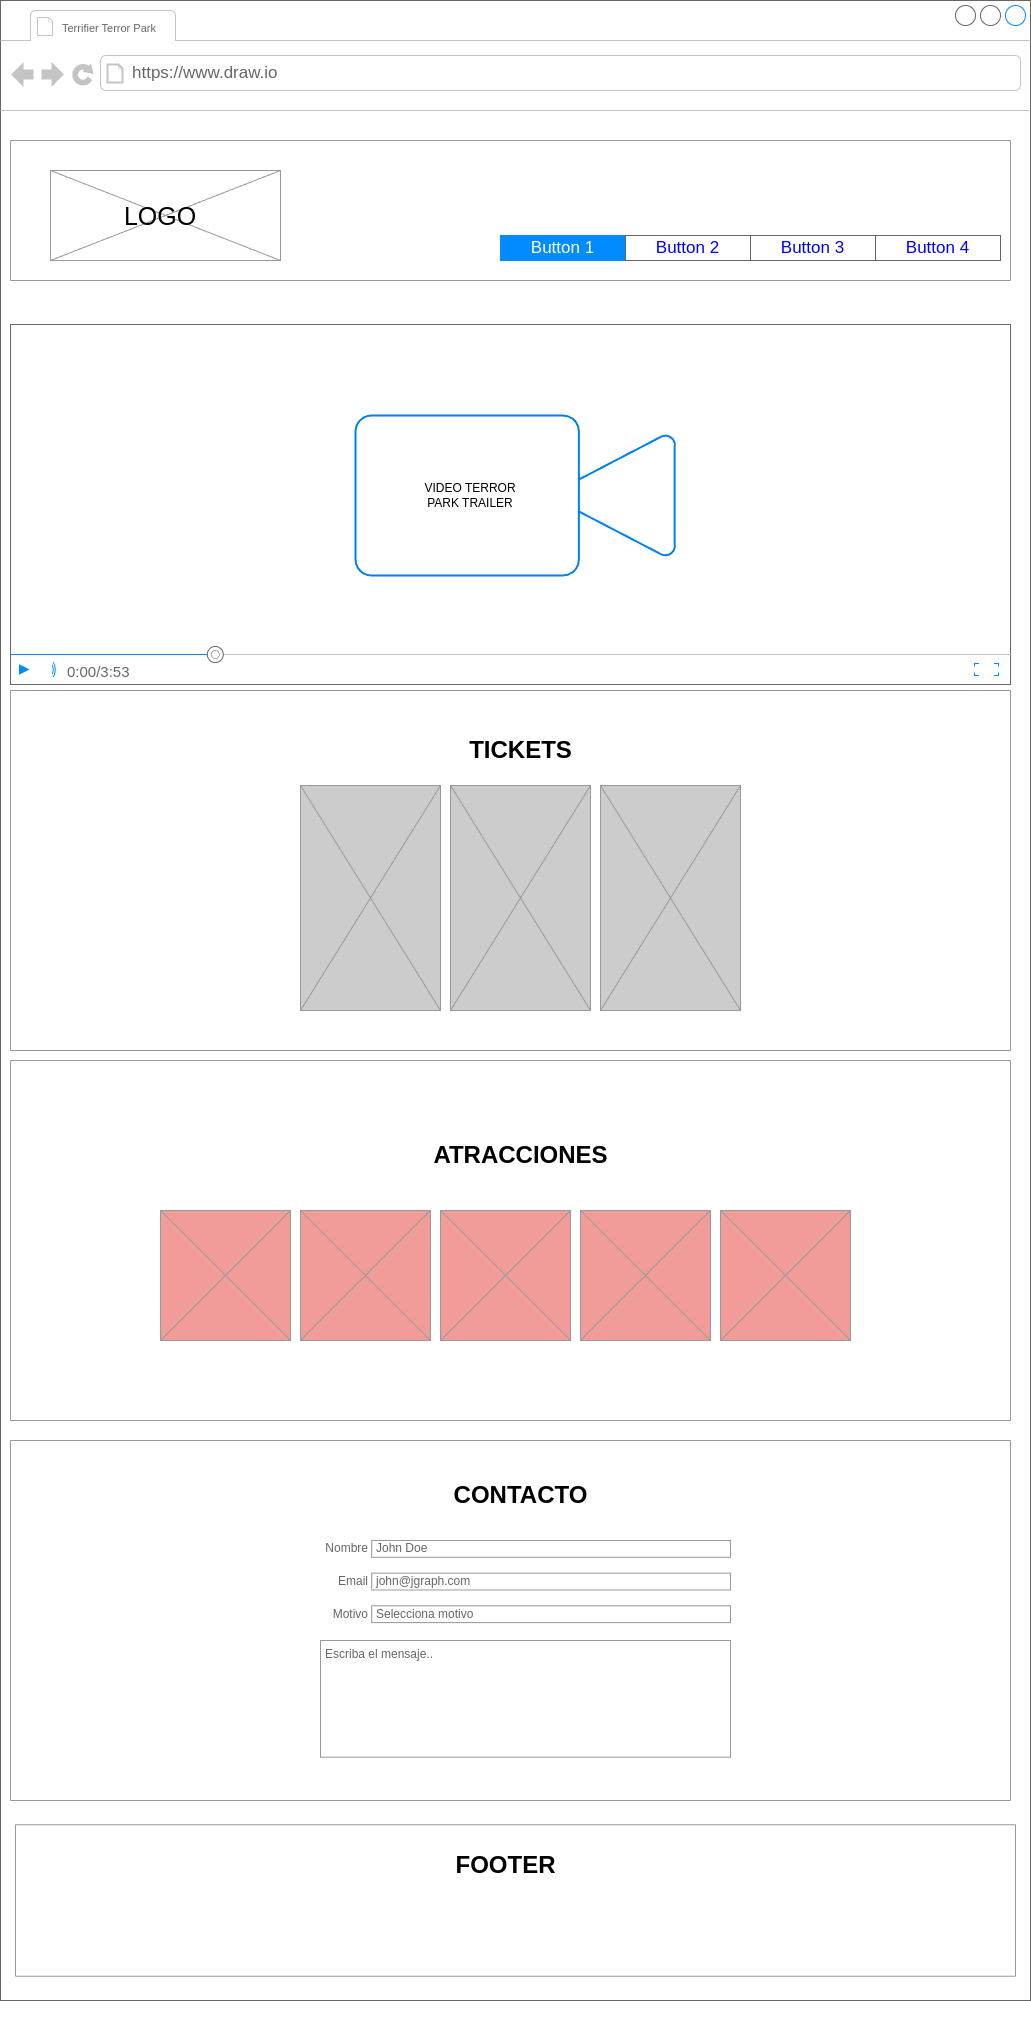

The diagram above was exported from draw.io. Its source (the exported page's mxGraphModel, read from the mxfile embedded in the PNG):
<mxGraphModel dx="2214" dy="687" grid="1" gridSize="10" guides="1" tooltips="1" connect="1" arrows="1" fold="1" page="1" pageScale="1" pageWidth="1100" pageHeight="850" background="#ffffff" math="0" shadow="0">
  <root>
    <mxCell id="0" />
    <mxCell id="1" parent="0" />
    <mxCell id="P_YrPQooRFVnnNei9Mit-43" value="" style="strokeWidth=1;shadow=0;dashed=0;align=center;html=1;shape=mxgraph.mockup.containers.browserWindow;rSize=0;strokeColor=#666666;strokeColor2=#008cff;strokeColor3=#c4c4c4;mainText=,;recursiveResize=0;gradientColor=default;fillColor=default;" parent="1" vertex="1">
      <mxGeometry x="-10" y="180" width="1030" height="2000" as="geometry" />
    </mxCell>
    <mxCell id="P_YrPQooRFVnnNei9Mit-44" value="&lt;font style=&quot;font-size: 11px;&quot;&gt;Terrifier Terror Park&lt;/font&gt;" style="strokeWidth=1;shadow=0;dashed=0;align=center;html=1;shape=mxgraph.mockup.containers.anchor;fontSize=17;fontColor=#666666;align=left;whiteSpace=wrap;spacingBottom=-12;" parent="P_YrPQooRFVnnNei9Mit-43" vertex="1">
      <mxGeometry x="60" y="12" width="100" height="18" as="geometry" />
    </mxCell>
    <mxCell id="P_YrPQooRFVnnNei9Mit-45" value="https://www.draw.io" style="strokeWidth=1;shadow=0;dashed=0;align=center;html=1;shape=mxgraph.mockup.containers.anchor;rSize=0;fontSize=17;fontColor=#666666;align=left;" parent="P_YrPQooRFVnnNei9Mit-43" vertex="1">
      <mxGeometry x="130" y="60" width="250" height="26" as="geometry" />
    </mxCell>
    <mxCell id="P_YrPQooRFVnnNei9Mit-48" value="" style="strokeWidth=1;shadow=0;dashed=0;align=center;html=1;shape=mxgraph.mockup.forms.anchor;align=right;spacingRight=2;fontColor=#666666;" parent="P_YrPQooRFVnnNei9Mit-43" vertex="1">
      <mxGeometry x="230" y="495" width="50" height="18" as="geometry" />
    </mxCell>
    <mxCell id="P_YrPQooRFVnnNei9Mit-50" value="" style="strokeWidth=1;shadow=0;dashed=0;align=center;html=1;shape=mxgraph.mockup.forms.anchor;align=right;spacingRight=2;fontColor=#666666;" parent="P_YrPQooRFVnnNei9Mit-43" vertex="1">
      <mxGeometry x="230" y="530" width="50" height="18" as="geometry" />
    </mxCell>
    <mxCell id="P_YrPQooRFVnnNei9Mit-52" value="" style="strokeWidth=1;shadow=0;dashed=0;align=center;html=1;shape=mxgraph.mockup.forms.anchor;align=right;spacingRight=2;fontColor=#666666;" parent="P_YrPQooRFVnnNei9Mit-43" vertex="1">
      <mxGeometry x="230" y="565" width="50" height="18" as="geometry" />
    </mxCell>
    <mxCell id="P_YrPQooRFVnnNei9Mit-54" value="" style="strokeWidth=1;shadow=0;dashed=0;align=center;html=1;shape=mxgraph.mockup.forms.anchor;align=right;spacingRight=2;fontColor=#666666;" parent="P_YrPQooRFVnnNei9Mit-43" vertex="1">
      <mxGeometry x="230" y="600" width="50" height="18" as="geometry" />
    </mxCell>
    <mxCell id="P_YrPQooRFVnnNei9Mit-57" value="" style="verticalLabelPosition=bottom;shadow=0;dashed=0;align=center;html=1;verticalAlign=top;strokeWidth=1;shape=mxgraph.mockup.graphics.simpleIcon;strokeColor=#999999;movable=1;resizable=1;rotatable=1;deletable=1;editable=1;locked=0;connectable=1;" parent="P_YrPQooRFVnnNei9Mit-43" vertex="1">
      <mxGeometry x="50" y="170" width="230" height="90" as="geometry" />
    </mxCell>
    <mxCell id="P_YrPQooRFVnnNei9Mit-88" value="&lt;font style=&quot;font-size: 25px;&quot;&gt;LOGO&lt;/font&gt;" style="text;html=1;align=center;verticalAlign=middle;whiteSpace=wrap;rounded=0;movable=1;resizable=1;rotatable=1;deletable=1;editable=1;locked=0;connectable=1;" parent="P_YrPQooRFVnnNei9Mit-43" vertex="1">
      <mxGeometry x="60" y="190" width="200" height="50" as="geometry" />
    </mxCell>
    <mxCell id="P_YrPQooRFVnnNei9Mit-107" value="" style="verticalLabelPosition=bottom;shadow=0;dashed=0;align=center;html=1;verticalAlign=top;strokeWidth=1;shape=mxgraph.mockup.containers.videoPlayer;strokeColor=#666666;strokeColor2=#008cff;strokeColor3=#c4c4c4;textColor=#666666;fillColor2=#008cff;barHeight=30;barPos=20;" parent="P_YrPQooRFVnnNei9Mit-43" vertex="1">
      <mxGeometry x="10" y="324" width="1000" height="360" as="geometry" />
    </mxCell>
    <mxCell id="P_YrPQooRFVnnNei9Mit-108" value="" style="swimlane;shape=mxgraph.bootstrap.anchor;strokeColor=#666666;fillColor=#ffffff;fontColor=#0000FF;fontStyle=0;childLayout=stackLayout;horizontal=0;startSize=0;horizontalStack=1;resizeParent=1;resizeParentMax=0;resizeLast=0;collapsible=0;marginBottom=0;whiteSpace=wrap;html=1;" parent="P_YrPQooRFVnnNei9Mit-43" vertex="1">
      <mxGeometry x="500" y="235" width="500" height="25" as="geometry" />
    </mxCell>
    <mxCell id="P_YrPQooRFVnnNei9Mit-109" value="Button 1" style="text;strokeColor=#008CFF;align=center;verticalAlign=middle;spacingLeft=10;spacingRight=10;overflow=hidden;points=[[0,0.5],[1,0.5]];portConstraint=eastwest;rotatable=0;whiteSpace=wrap;html=1;fillColor=#008CFF;fontColor=#ffffff;fontSize=17;" parent="P_YrPQooRFVnnNei9Mit-108" vertex="1">
      <mxGeometry width="125" height="25" as="geometry" />
    </mxCell>
    <mxCell id="P_YrPQooRFVnnNei9Mit-110" value="Button 2" style="text;strokeColor=inherit;align=center;verticalAlign=middle;spacingLeft=10;spacingRight=10;overflow=hidden;points=[[0,0.5],[1,0.5]];portConstraint=eastwest;rotatable=0;whiteSpace=wrap;html=1;fillColor=inherit;fontColor=inherit;fontSize=17;" parent="P_YrPQooRFVnnNei9Mit-108" vertex="1">
      <mxGeometry x="125" width="125" height="25" as="geometry" />
    </mxCell>
    <mxCell id="P_YrPQooRFVnnNei9Mit-111" value="Button 3" style="text;strokeColor=inherit;align=center;verticalAlign=middle;spacingLeft=10;spacingRight=10;overflow=hidden;points=[[0,0.5],[1,0.5]];portConstraint=eastwest;rotatable=0;whiteSpace=wrap;html=1;fillColor=inherit;fontColor=inherit;fontSize=17;" parent="P_YrPQooRFVnnNei9Mit-108" vertex="1">
      <mxGeometry x="250" width="125" height="25" as="geometry" />
    </mxCell>
    <mxCell id="P_YrPQooRFVnnNei9Mit-112" value="Button 4" style="text;strokeColor=inherit;align=center;verticalAlign=middle;spacingLeft=10;spacingRight=10;overflow=hidden;points=[[0,0.5],[1,0.5]];portConstraint=eastwest;rotatable=0;whiteSpace=wrap;html=1;fillColor=inherit;fontColor=inherit;fontSize=17;" parent="P_YrPQooRFVnnNei9Mit-108" vertex="1">
      <mxGeometry x="375" width="125" height="25" as="geometry" />
    </mxCell>
    <mxCell id="P_YrPQooRFVnnNei9Mit-115" value="" style="html=1;verticalLabelPosition=bottom;align=center;labelBackgroundColor=#ffffff;verticalAlign=top;strokeWidth=2;strokeColor=#0080F0;shadow=0;dashed=0;shape=mxgraph.ios7.icons.video_conversation;" parent="P_YrPQooRFVnnNei9Mit-43" vertex="1">
      <mxGeometry x="355" y="415" width="320" height="160" as="geometry" />
    </mxCell>
    <mxCell id="P_YrPQooRFVnnNei9Mit-116" value="VIDEO TERROR PARK TRAILER" style="text;html=1;align=center;verticalAlign=middle;whiteSpace=wrap;rounded=0;" parent="P_YrPQooRFVnnNei9Mit-43" vertex="1">
      <mxGeometry x="420" y="440" width="100" height="110" as="geometry" />
    </mxCell>
    <mxCell id="P_YrPQooRFVnnNei9Mit-118" style="edgeStyle=orthogonalEdgeStyle;rounded=0;orthogonalLoop=1;jettySize=auto;html=1;exitX=0.5;exitY=1;exitDx=0;exitDy=0;" parent="P_YrPQooRFVnnNei9Mit-43" source="P_YrPQooRFVnnNei9Mit-116" target="P_YrPQooRFVnnNei9Mit-116" edge="1">
      <mxGeometry relative="1" as="geometry" />
    </mxCell>
    <mxCell id="iEJvDpS68jFy7bRB699J-30" value="" style="group" parent="P_YrPQooRFVnnNei9Mit-43" vertex="1" connectable="0">
      <mxGeometry y="130" width="1020" height="160" as="geometry" />
    </mxCell>
    <mxCell id="iEJvDpS68jFy7bRB699J-31" value="" style="group" parent="iEJvDpS68jFy7bRB699J-30" vertex="1" connectable="0">
      <mxGeometry width="1020" height="160" as="geometry" />
    </mxCell>
    <mxCell id="iEJvDpS68jFy7bRB699J-4" value="" style="verticalLabelPosition=bottom;shadow=0;dashed=0;align=center;html=1;verticalAlign=top;strokeWidth=1;shape=mxgraph.mockup.markup.line;strokeColor=#999999;" parent="iEJvDpS68jFy7bRB699J-31" vertex="1">
      <mxGeometry x="10" width="1000" height="20" as="geometry" />
    </mxCell>
    <mxCell id="iEJvDpS68jFy7bRB699J-6" value="" style="verticalLabelPosition=bottom;shadow=0;dashed=0;align=center;html=1;verticalAlign=top;strokeWidth=1;shape=mxgraph.mockup.markup.line;strokeColor=#999999;direction=north;" parent="iEJvDpS68jFy7bRB699J-31" vertex="1">
      <mxGeometry y="10" width="20" height="140" as="geometry" />
    </mxCell>
    <mxCell id="iEJvDpS68jFy7bRB699J-7" value="" style="verticalLabelPosition=bottom;shadow=0;dashed=0;align=center;html=1;verticalAlign=top;strokeWidth=1;shape=mxgraph.mockup.markup.line;strokeColor=#999999;" parent="iEJvDpS68jFy7bRB699J-31" vertex="1">
      <mxGeometry x="10" y="140" width="1000" height="20" as="geometry" />
    </mxCell>
    <mxCell id="iEJvDpS68jFy7bRB699J-29" value="" style="verticalLabelPosition=bottom;shadow=0;dashed=0;align=center;html=1;verticalAlign=top;strokeWidth=1;shape=mxgraph.mockup.markup.line;strokeColor=#999999;direction=north;" parent="iEJvDpS68jFy7bRB699J-31" vertex="1">
      <mxGeometry x="1000" y="10" width="20" height="140" as="geometry" />
    </mxCell>
    <mxCell id="iEJvDpS68jFy7bRB699J-37" value="" style="verticalLabelPosition=bottom;shadow=0;dashed=0;align=center;html=1;verticalAlign=top;strokeWidth=1;shape=mxgraph.mockup.graphics.simpleIcon;strokeColor=#999999;fillColor=#CCCCCC;" parent="P_YrPQooRFVnnNei9Mit-43" vertex="1">
      <mxGeometry x="300" y="785" width="140" height="225" as="geometry" />
    </mxCell>
    <mxCell id="iEJvDpS68jFy7bRB699J-41" value="TICKETS" style="text;strokeColor=none;fillColor=none;html=1;fontSize=24;fontStyle=1;verticalAlign=middle;align=center;" parent="P_YrPQooRFVnnNei9Mit-43" vertex="1">
      <mxGeometry x="470" y="730" width="100" height="40" as="geometry" />
    </mxCell>
    <mxCell id="iEJvDpS68jFy7bRB699J-45" value="" style="verticalLabelPosition=bottom;shadow=0;dashed=0;align=center;html=1;verticalAlign=top;strokeWidth=1;shape=mxgraph.mockup.graphics.simpleIcon;strokeColor=#999999;fillColor=#CCCCCC;" parent="P_YrPQooRFVnnNei9Mit-43" vertex="1">
      <mxGeometry x="450" y="785" width="140" height="225" as="geometry" />
    </mxCell>
    <mxCell id="iEJvDpS68jFy7bRB699J-46" value="" style="verticalLabelPosition=bottom;shadow=0;dashed=0;align=center;html=1;verticalAlign=top;strokeWidth=1;shape=mxgraph.mockup.graphics.simpleIcon;strokeColor=#999999;fillColor=#CCCCCC;" parent="P_YrPQooRFVnnNei9Mit-43" vertex="1">
      <mxGeometry x="600" y="785" width="140" height="225" as="geometry" />
    </mxCell>
    <mxCell id="iEJvDpS68jFy7bRB699J-54" value="" style="verticalLabelPosition=bottom;shadow=0;dashed=0;align=center;html=1;verticalAlign=top;strokeWidth=1;shape=mxgraph.mockup.graphics.simpleIcon;strokeColor=#999999;fillColor=#F19C99;" parent="P_YrPQooRFVnnNei9Mit-43" vertex="1">
      <mxGeometry x="160" y="1210" width="130" height="130" as="geometry" />
    </mxCell>
    <mxCell id="iEJvDpS68jFy7bRB699J-55" value="" style="verticalLabelPosition=bottom;shadow=0;dashed=0;align=center;html=1;verticalAlign=top;strokeWidth=1;shape=mxgraph.mockup.graphics.simpleIcon;strokeColor=#999999;fillColor=#F19C99;" parent="P_YrPQooRFVnnNei9Mit-43" vertex="1">
      <mxGeometry x="300" y="1210" width="130" height="130" as="geometry" />
    </mxCell>
    <mxCell id="iEJvDpS68jFy7bRB699J-57" value="" style="verticalLabelPosition=bottom;shadow=0;dashed=0;align=center;html=1;verticalAlign=top;strokeWidth=1;shape=mxgraph.mockup.graphics.simpleIcon;strokeColor=#999999;fillColor=#F19C99;" parent="P_YrPQooRFVnnNei9Mit-43" vertex="1">
      <mxGeometry x="580" y="1210" width="130" height="130" as="geometry" />
    </mxCell>
    <mxCell id="iEJvDpS68jFy7bRB699J-58" value="" style="verticalLabelPosition=bottom;shadow=0;dashed=0;align=center;html=1;verticalAlign=top;strokeWidth=1;shape=mxgraph.mockup.graphics.simpleIcon;strokeColor=#999999;fillColor=#F19C99;" parent="P_YrPQooRFVnnNei9Mit-43" vertex="1">
      <mxGeometry x="720" y="1210" width="130" height="130" as="geometry" />
    </mxCell>
    <mxCell id="iEJvDpS68jFy7bRB699J-32" value="" style="verticalLabelPosition=bottom;shadow=0;dashed=0;align=center;html=1;verticalAlign=top;strokeWidth=1;shape=mxgraph.mockup.markup.line;strokeColor=#999999;" parent="P_YrPQooRFVnnNei9Mit-43" vertex="1">
      <mxGeometry x="10" y="680" width="1000" height="20" as="geometry" />
    </mxCell>
    <mxCell id="iEJvDpS68jFy7bRB699J-33" value="" style="verticalLabelPosition=bottom;shadow=0;dashed=0;align=center;html=1;verticalAlign=top;strokeWidth=1;shape=mxgraph.mockup.markup.line;strokeColor=#999999;" parent="P_YrPQooRFVnnNei9Mit-43" vertex="1">
      <mxGeometry x="10" y="1040" width="1000" height="20" as="geometry" />
    </mxCell>
    <mxCell id="iEJvDpS68jFy7bRB699J-34" value="" style="verticalLabelPosition=bottom;shadow=0;dashed=0;align=center;html=1;verticalAlign=top;strokeWidth=1;shape=mxgraph.mockup.markup.line;strokeColor=#999999;direction=north;" parent="P_YrPQooRFVnnNei9Mit-43" vertex="1">
      <mxGeometry x="1000" y="690" width="20" height="360" as="geometry" />
    </mxCell>
    <mxCell id="iEJvDpS68jFy7bRB699J-47" value="" style="verticalLabelPosition=bottom;shadow=0;dashed=0;align=center;html=1;verticalAlign=top;strokeWidth=1;shape=mxgraph.mockup.markup.line;strokeColor=#999999;direction=north;" parent="P_YrPQooRFVnnNei9Mit-43" vertex="1">
      <mxGeometry y="690" width="20" height="360" as="geometry" />
    </mxCell>
    <mxCell id="iEJvDpS68jFy7bRB699J-49" value="" style="group" parent="P_YrPQooRFVnnNei9Mit-43" vertex="1" connectable="0">
      <mxGeometry y="1050" width="1020" height="380" as="geometry" />
    </mxCell>
    <mxCell id="iEJvDpS68jFy7bRB699J-50" value="" style="verticalLabelPosition=bottom;shadow=0;dashed=0;align=center;html=1;verticalAlign=top;strokeWidth=1;shape=mxgraph.mockup.markup.line;strokeColor=#999999;" parent="iEJvDpS68jFy7bRB699J-49" vertex="1">
      <mxGeometry x="10" width="1000" height="20" as="geometry" />
    </mxCell>
    <mxCell id="iEJvDpS68jFy7bRB699J-51" value="" style="verticalLabelPosition=bottom;shadow=0;dashed=0;align=center;html=1;verticalAlign=top;strokeWidth=1;shape=mxgraph.mockup.markup.line;strokeColor=#999999;" parent="iEJvDpS68jFy7bRB699J-49" vertex="1">
      <mxGeometry x="10" y="360" width="1000" height="20" as="geometry" />
    </mxCell>
    <mxCell id="iEJvDpS68jFy7bRB699J-52" value="" style="verticalLabelPosition=bottom;shadow=0;dashed=0;align=center;html=1;verticalAlign=top;strokeWidth=1;shape=mxgraph.mockup.markup.line;strokeColor=#999999;direction=north;" parent="iEJvDpS68jFy7bRB699J-49" vertex="1">
      <mxGeometry x="1000" y="10" width="20" height="360" as="geometry" />
    </mxCell>
    <mxCell id="iEJvDpS68jFy7bRB699J-53" value="" style="verticalLabelPosition=bottom;shadow=0;dashed=0;align=center;html=1;verticalAlign=top;strokeWidth=1;shape=mxgraph.mockup.markup.line;strokeColor=#999999;direction=north;" parent="iEJvDpS68jFy7bRB699J-49" vertex="1">
      <mxGeometry y="10" width="20" height="360" as="geometry" />
    </mxCell>
    <mxCell id="iEJvDpS68jFy7bRB699J-102" value="ATRACCIONES" style="text;strokeColor=none;fillColor=none;html=1;fontSize=24;fontStyle=1;verticalAlign=middle;align=center;" parent="iEJvDpS68jFy7bRB699J-49" vertex="1">
      <mxGeometry x="385" y="80" width="270" height="50" as="geometry" />
    </mxCell>
    <mxCell id="iEJvDpS68jFy7bRB699J-56" value="" style="verticalLabelPosition=bottom;shadow=0;dashed=0;align=center;html=1;verticalAlign=top;strokeWidth=1;shape=mxgraph.mockup.graphics.simpleIcon;strokeColor=#999999;fillColor=#F19C99;" parent="P_YrPQooRFVnnNei9Mit-43" vertex="1">
      <mxGeometry x="440" y="1210" width="130" height="130" as="geometry" />
    </mxCell>
    <mxCell id="iEJvDpS68jFy7bRB699J-103" value="" style="group" parent="P_YrPQooRFVnnNei9Mit-43" vertex="1" connectable="0">
      <mxGeometry y="1430" width="1020" height="380" as="geometry" />
    </mxCell>
    <mxCell id="iEJvDpS68jFy7bRB699J-104" value="" style="verticalLabelPosition=bottom;shadow=0;dashed=0;align=center;html=1;verticalAlign=top;strokeWidth=1;shape=mxgraph.mockup.markup.line;strokeColor=#999999;" parent="iEJvDpS68jFy7bRB699J-103" vertex="1">
      <mxGeometry x="10" width="1000" height="20" as="geometry" />
    </mxCell>
    <mxCell id="iEJvDpS68jFy7bRB699J-105" value="" style="verticalLabelPosition=bottom;shadow=0;dashed=0;align=center;html=1;verticalAlign=top;strokeWidth=1;shape=mxgraph.mockup.markup.line;strokeColor=#999999;" parent="iEJvDpS68jFy7bRB699J-103" vertex="1">
      <mxGeometry x="10" y="360" width="1000" height="20" as="geometry" />
    </mxCell>
    <mxCell id="iEJvDpS68jFy7bRB699J-106" value="" style="verticalLabelPosition=bottom;shadow=0;dashed=0;align=center;html=1;verticalAlign=top;strokeWidth=1;shape=mxgraph.mockup.markup.line;strokeColor=#999999;direction=north;" parent="iEJvDpS68jFy7bRB699J-103" vertex="1">
      <mxGeometry x="1000" y="10" width="20" height="360" as="geometry" />
    </mxCell>
    <mxCell id="iEJvDpS68jFy7bRB699J-107" value="" style="verticalLabelPosition=bottom;shadow=0;dashed=0;align=center;html=1;verticalAlign=top;strokeWidth=1;shape=mxgraph.mockup.markup.line;strokeColor=#999999;direction=north;" parent="iEJvDpS68jFy7bRB699J-103" vertex="1">
      <mxGeometry y="10" width="20" height="360" as="geometry" />
    </mxCell>
    <mxCell id="iEJvDpS68jFy7bRB699J-108" value="CONTACTO" style="text;strokeColor=none;fillColor=none;html=1;fontSize=24;fontStyle=1;verticalAlign=middle;align=center;" parent="P_YrPQooRFVnnNei9Mit-43" vertex="1">
      <mxGeometry x="385" y="1470" width="270" height="50" as="geometry" />
    </mxCell>
    <mxCell id="iEJvDpS68jFy7bRB699J-115" value="" style="strokeWidth=1;shadow=0;dashed=0;align=center;html=1;shape=mxgraph.mockup.forms.anchor;align=right;spacingRight=2;fontColor=#666666;" parent="P_YrPQooRFVnnNei9Mit-43" vertex="1">
      <mxGeometry x="310" y="1978" width="51.25" height="16.8" as="geometry" />
    </mxCell>
    <mxCell id="iEJvDpS68jFy7bRB699J-117" value="" style="strokeWidth=1;shadow=0;dashed=0;align=center;html=1;shape=mxgraph.mockup.forms.anchor;align=right;spacingRight=2;fontColor=#666666;" parent="P_YrPQooRFVnnNei9Mit-43" vertex="1">
      <mxGeometry x="310" y="2010.6666666666667" width="51.25" height="16.8" as="geometry" />
    </mxCell>
    <mxCell id="iEJvDpS68jFy7bRB699J-129" value="" style="group" parent="P_YrPQooRFVnnNei9Mit-43" vertex="1" connectable="0">
      <mxGeometry x="320" y="1540" width="410" height="216.67000000000007" as="geometry" />
    </mxCell>
    <mxCell id="iEJvDpS68jFy7bRB699J-109" value="Nombre" style="strokeWidth=1;shadow=0;dashed=0;align=center;html=1;shape=mxgraph.mockup.forms.anchor;align=right;spacingRight=2;fontColor=#666666;" parent="iEJvDpS68jFy7bRB699J-129" vertex="1">
      <mxGeometry width="51.25" height="16.8" as="geometry" />
    </mxCell>
    <mxCell id="iEJvDpS68jFy7bRB699J-110" value="John Doe" style="strokeWidth=1;shadow=0;dashed=0;align=center;html=1;shape=mxgraph.mockup.forms.rrect;fillColor=#ffffff;rSize=0;fontColor=#666666;align=left;spacingLeft=3;strokeColor=#999999;" parent="iEJvDpS68jFy7bRB699J-129" vertex="1">
      <mxGeometry x="51.25" width="358.75" height="16.8" as="geometry" />
    </mxCell>
    <mxCell id="iEJvDpS68jFy7bRB699J-111" value="Email" style="strokeWidth=1;shadow=0;dashed=0;align=center;html=1;shape=mxgraph.mockup.forms.anchor;align=right;spacingRight=2;fontColor=#666666;" parent="iEJvDpS68jFy7bRB699J-129" vertex="1">
      <mxGeometry y="32.66666666666674" width="51.25" height="16.8" as="geometry" />
    </mxCell>
    <mxCell id="iEJvDpS68jFy7bRB699J-112" value="john@jgraph.com" style="strokeWidth=1;shadow=0;dashed=0;align=center;html=1;shape=mxgraph.mockup.forms.rrect;fillColor=#ffffff;rSize=0;fontColor=#666666;align=left;spacingLeft=3;strokeColor=#999999;" parent="iEJvDpS68jFy7bRB699J-129" vertex="1">
      <mxGeometry x="51.25" y="32.66666666666674" width="358.75" height="16.8" as="geometry" />
    </mxCell>
    <mxCell id="iEJvDpS68jFy7bRB699J-113" value="Motivo" style="strokeWidth=1;shadow=0;dashed=0;align=center;html=1;shape=mxgraph.mockup.forms.anchor;align=right;spacingRight=2;fontColor=#666666;" parent="iEJvDpS68jFy7bRB699J-129" vertex="1">
      <mxGeometry y="65.33333333333326" width="51.25" height="16.8" as="geometry" />
    </mxCell>
    <mxCell id="iEJvDpS68jFy7bRB699J-114" value="Selecciona motivo" style="strokeWidth=1;shadow=0;dashed=0;align=center;html=1;shape=mxgraph.mockup.forms.rrect;fillColor=#ffffff;rSize=0;fontColor=#666666;align=left;spacingLeft=3;strokeColor=#999999;" parent="iEJvDpS68jFy7bRB699J-129" vertex="1">
      <mxGeometry x="51.25" y="65.33333333333326" width="358.75" height="16.8" as="geometry" />
    </mxCell>
    <mxCell id="iEJvDpS68jFy7bRB699J-119" value="Escriba el mensaje.." style="strokeWidth=1;shadow=0;dashed=0;align=center;html=1;shape=mxgraph.mockup.forms.rrect;fillColor=#ffffff;rSize=0;fontColor=#666666;align=left;spacingLeft=3;strokeColor=#999999;verticalAlign=top;whiteSpace=wrap;" parent="iEJvDpS68jFy7bRB699J-129" vertex="1">
      <mxGeometry y="100.00333333333333" width="410" height="116.66666666666667" as="geometry" />
    </mxCell>
    <mxCell id="iEJvDpS68jFy7bRB699J-130" value="" style="group" parent="P_YrPQooRFVnnNei9Mit-43" vertex="1" connectable="0">
      <mxGeometry x="5" y="1820" width="1020" height="160" as="geometry" />
    </mxCell>
    <mxCell id="iEJvDpS68jFy7bRB699J-131" value="" style="verticalLabelPosition=bottom;shadow=0;dashed=0;align=center;html=1;verticalAlign=top;strokeWidth=1;shape=mxgraph.mockup.markup.line;strokeColor=#999999;" parent="iEJvDpS68jFy7bRB699J-130" vertex="1">
      <mxGeometry x="10" width="1000" height="8.421052631578947" as="geometry" />
    </mxCell>
    <mxCell id="iEJvDpS68jFy7bRB699J-132" value="" style="verticalLabelPosition=bottom;shadow=0;dashed=0;align=center;html=1;verticalAlign=top;strokeWidth=1;shape=mxgraph.mockup.markup.line;strokeColor=#999999;" parent="iEJvDpS68jFy7bRB699J-130" vertex="1">
      <mxGeometry x="10" y="151.57894736842104" width="1000" height="8.421052631578947" as="geometry" />
    </mxCell>
    <mxCell id="iEJvDpS68jFy7bRB699J-133" value="" style="verticalLabelPosition=bottom;shadow=0;dashed=0;align=center;html=1;verticalAlign=top;strokeWidth=1;shape=mxgraph.mockup.markup.line;strokeColor=#999999;direction=north;" parent="iEJvDpS68jFy7bRB699J-130" vertex="1">
      <mxGeometry x="1000" y="4.2105263157894735" width="20" height="151.57894736842104" as="geometry" />
    </mxCell>
    <mxCell id="iEJvDpS68jFy7bRB699J-134" value="" style="verticalLabelPosition=bottom;shadow=0;dashed=0;align=center;html=1;verticalAlign=top;strokeWidth=1;shape=mxgraph.mockup.markup.line;strokeColor=#999999;direction=north;" parent="iEJvDpS68jFy7bRB699J-130" vertex="1">
      <mxGeometry y="4.2105263157894735" width="20" height="151.57894736842104" as="geometry" />
    </mxCell>
    <mxCell id="iEJvDpS68jFy7bRB699J-135" value="FOOTER" style="text;strokeColor=none;fillColor=none;html=1;fontSize=24;fontStyle=1;verticalAlign=middle;align=center;" parent="P_YrPQooRFVnnNei9Mit-43" vertex="1">
      <mxGeometry x="370" y="1840" width="270" height="50" as="geometry" />
    </mxCell>
  </root>
</mxGraphModel>